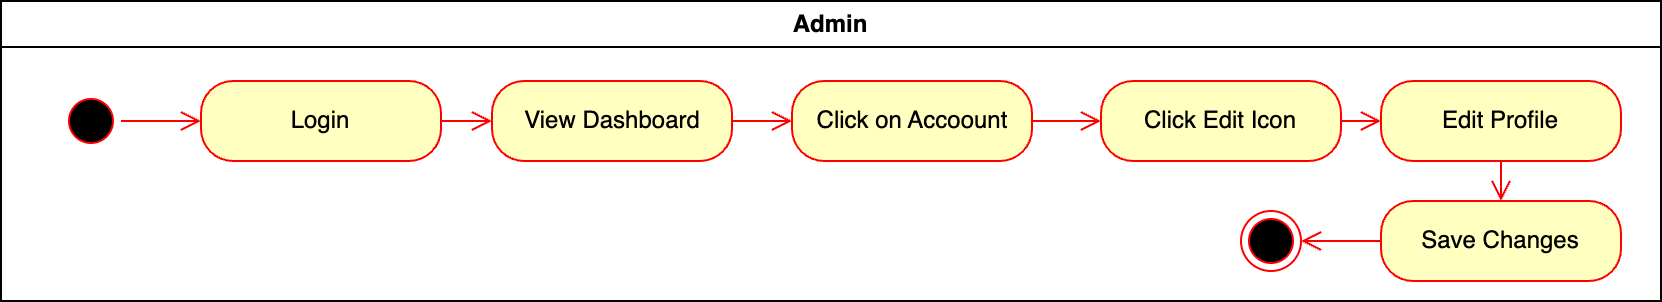

The diagram above was exported from draw.io. Its source (the exported page's mxGraphModel, read from the mxfile embedded in the PNG):
<mxGraphModel dx="2106" dy="623" grid="1" gridSize="10" guides="1" tooltips="1" connect="1" arrows="1" fold="1" page="1" pageScale="1" pageWidth="1169" pageHeight="827" math="0" shadow="0">
  <root>
    <mxCell id="0" />
    <mxCell id="1" parent="0" />
    <mxCell id="ZLvFmqj76QHbExxMHMzg-1" value="Admin" style="swimlane;whiteSpace=wrap" parent="1" vertex="1">
      <mxGeometry x="-90" y="130" width="830" height="150" as="geometry" />
    </mxCell>
    <mxCell id="ZLvFmqj76QHbExxMHMzg-2" value="" style="ellipse;html=1;shape=startState;fillColor=#000000;strokeColor=#ff0000;" parent="ZLvFmqj76QHbExxMHMzg-1" vertex="1">
      <mxGeometry x="30" y="45" width="30" height="30" as="geometry" />
    </mxCell>
    <mxCell id="ZLvFmqj76QHbExxMHMzg-3" value="" style="edgeStyle=orthogonalEdgeStyle;html=1;verticalAlign=bottom;endArrow=open;endSize=8;strokeColor=#ff0000;rounded=0;" parent="ZLvFmqj76QHbExxMHMzg-1" source="ZLvFmqj76QHbExxMHMzg-2" target="ZLvFmqj76QHbExxMHMzg-4" edge="1">
      <mxGeometry relative="1" as="geometry">
        <mxPoint x="160" y="85" as="targetPoint" />
        <mxPoint x="160" y="25" as="sourcePoint" />
      </mxGeometry>
    </mxCell>
    <mxCell id="ZLvFmqj76QHbExxMHMzg-4" value="Login" style="rounded=1;whiteSpace=wrap;html=1;arcSize=40;fontColor=#000000;fillColor=#ffffc0;strokeColor=#ff0000;" parent="ZLvFmqj76QHbExxMHMzg-1" vertex="1">
      <mxGeometry x="100" y="40" width="120" height="40" as="geometry" />
    </mxCell>
    <mxCell id="ZLvFmqj76QHbExxMHMzg-5" value="" style="edgeStyle=orthogonalEdgeStyle;html=1;verticalAlign=bottom;endArrow=open;endSize=8;strokeColor=#ff0000;rounded=0;" parent="ZLvFmqj76QHbExxMHMzg-1" source="ZLvFmqj76QHbExxMHMzg-4" target="ZLvFmqj76QHbExxMHMzg-6" edge="1">
      <mxGeometry relative="1" as="geometry">
        <mxPoint x="160" y="145" as="targetPoint" />
      </mxGeometry>
    </mxCell>
    <mxCell id="ZLvFmqj76QHbExxMHMzg-6" value="View Dashboard" style="rounded=1;whiteSpace=wrap;html=1;arcSize=40;fontColor=#000000;fillColor=#ffffc0;strokeColor=#ff0000;" parent="ZLvFmqj76QHbExxMHMzg-1" vertex="1">
      <mxGeometry x="245.5" y="40" width="120" height="40" as="geometry" />
    </mxCell>
    <mxCell id="ZLvFmqj76QHbExxMHMzg-7" value="" style="edgeStyle=orthogonalEdgeStyle;html=1;verticalAlign=bottom;endArrow=open;endSize=8;strokeColor=#ff0000;rounded=0;" parent="ZLvFmqj76QHbExxMHMzg-1" source="ZLvFmqj76QHbExxMHMzg-6" target="ZLvFmqj76QHbExxMHMzg-8" edge="1">
      <mxGeometry relative="1" as="geometry">
        <mxPoint x="160" y="235" as="targetPoint" />
      </mxGeometry>
    </mxCell>
    <mxCell id="ZLvFmqj76QHbExxMHMzg-8" value="Click on Accoount" style="rounded=1;whiteSpace=wrap;html=1;arcSize=40;fontColor=#000000;fillColor=#ffffc0;strokeColor=#ff0000;" parent="ZLvFmqj76QHbExxMHMzg-1" vertex="1">
      <mxGeometry x="395.5" y="40" width="120" height="40" as="geometry" />
    </mxCell>
    <mxCell id="ZLvFmqj76QHbExxMHMzg-9" value="" style="edgeStyle=orthogonalEdgeStyle;html=1;verticalAlign=bottom;endArrow=open;endSize=8;strokeColor=#ff0000;rounded=0;" parent="ZLvFmqj76QHbExxMHMzg-1" source="ZLvFmqj76QHbExxMHMzg-8" target="ZLvFmqj76QHbExxMHMzg-10" edge="1">
      <mxGeometry relative="1" as="geometry">
        <mxPoint x="160" y="325" as="targetPoint" />
      </mxGeometry>
    </mxCell>
    <mxCell id="ZLvFmqj76QHbExxMHMzg-10" value="Click Edit Icon" style="rounded=1;whiteSpace=wrap;html=1;arcSize=40;fontColor=#000000;fillColor=#ffffc0;strokeColor=#ff0000;" parent="ZLvFmqj76QHbExxMHMzg-1" vertex="1">
      <mxGeometry x="550" y="40" width="120" height="40" as="geometry" />
    </mxCell>
    <mxCell id="ZLvFmqj76QHbExxMHMzg-11" value="" style="edgeStyle=orthogonalEdgeStyle;html=1;verticalAlign=bottom;endArrow=open;endSize=8;strokeColor=#ff0000;rounded=0;" parent="ZLvFmqj76QHbExxMHMzg-1" source="ZLvFmqj76QHbExxMHMzg-10" target="ZLvFmqj76QHbExxMHMzg-12" edge="1">
      <mxGeometry relative="1" as="geometry">
        <mxPoint x="160.5" y="295" as="targetPoint" />
      </mxGeometry>
    </mxCell>
    <mxCell id="ZLvFmqj76QHbExxMHMzg-12" value="Edit Profile" style="rounded=1;whiteSpace=wrap;html=1;arcSize=40;fontColor=#000000;fillColor=#ffffc0;strokeColor=#ff0000;" parent="ZLvFmqj76QHbExxMHMzg-1" vertex="1">
      <mxGeometry x="690" y="40" width="120" height="40" as="geometry" />
    </mxCell>
    <mxCell id="ZLvFmqj76QHbExxMHMzg-13" value="" style="edgeStyle=orthogonalEdgeStyle;html=1;verticalAlign=bottom;endArrow=open;endSize=8;strokeColor=#ff0000;rounded=0;" parent="ZLvFmqj76QHbExxMHMzg-1" source="ZLvFmqj76QHbExxMHMzg-12" target="ZLvFmqj76QHbExxMHMzg-14" edge="1">
      <mxGeometry relative="1" as="geometry">
        <mxPoint x="160" y="395" as="targetPoint" />
      </mxGeometry>
    </mxCell>
    <mxCell id="ZLvFmqj76QHbExxMHMzg-14" value="Save Changes" style="rounded=1;whiteSpace=wrap;html=1;arcSize=40;fontColor=#000000;fillColor=#ffffc0;strokeColor=#ff0000;" parent="ZLvFmqj76QHbExxMHMzg-1" vertex="1">
      <mxGeometry x="690" y="100" width="120" height="40" as="geometry" />
    </mxCell>
    <mxCell id="ZLvFmqj76QHbExxMHMzg-15" value="" style="edgeStyle=orthogonalEdgeStyle;html=1;verticalAlign=bottom;endArrow=open;endSize=8;strokeColor=#ff0000;rounded=0;" parent="ZLvFmqj76QHbExxMHMzg-1" source="ZLvFmqj76QHbExxMHMzg-14" target="ZLvFmqj76QHbExxMHMzg-19" edge="1">
      <mxGeometry relative="1" as="geometry">
        <mxPoint x="160" y="198" as="targetPoint" />
      </mxGeometry>
    </mxCell>
    <mxCell id="ZLvFmqj76QHbExxMHMzg-19" value="" style="ellipse;html=1;shape=endState;fillColor=#000000;strokeColor=#ff0000;" parent="ZLvFmqj76QHbExxMHMzg-1" vertex="1">
      <mxGeometry x="620" y="105" width="30" height="30" as="geometry" />
    </mxCell>
  </root>
</mxGraphModel>